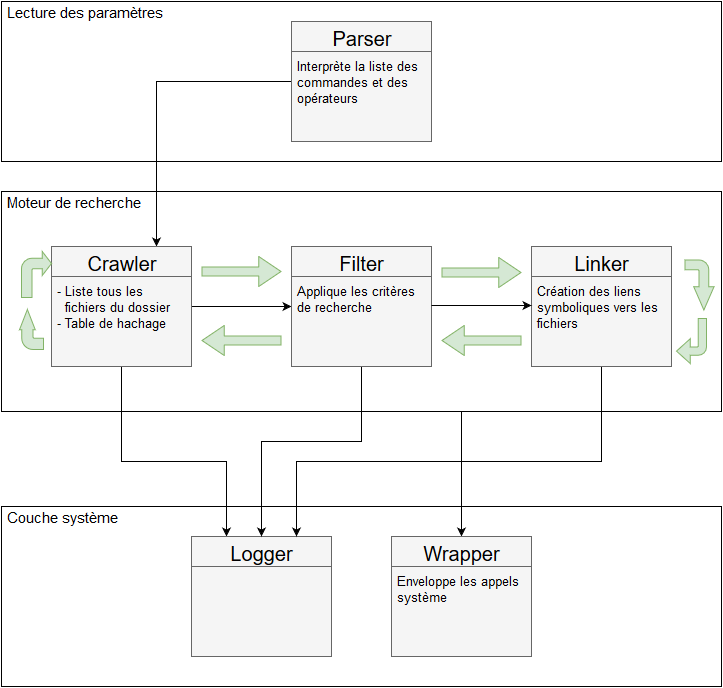

The diagram above was exported from draw.io. Its source (the exported page's mxGraphModel, read from the mxfile embedded in the PNG):
<mxGraphModel dx="1430" dy="766" grid="1" gridSize="10" guides="1" tooltips="1" connect="1" arrows="1" fold="1" page="1" pageScale="1" pageWidth="826" pageHeight="1169" background="#ffffff" math="0" shadow="0">
  <root>
    <mxCell id="0" />
    <mxCell id="1" parent="0" />
    <mxCell id="26" value="" style="whiteSpace=wrap;html=1;spacing=2;" parent="1" vertex="1">
      <mxGeometry x="40" y="545" width="720" height="180" as="geometry" />
    </mxCell>
    <mxCell id="36" style="edgeStyle=orthogonalEdgeStyle;rounded=0;html=1;exitX=0.75;exitY=1;jettySize=auto;orthogonalLoop=1;fontSize=15;" parent="1" source="24" target="20" edge="1">
      <mxGeometry relative="1" as="geometry">
        <Array as="points">
          <mxPoint x="500" y="420" />
        </Array>
      </mxGeometry>
    </mxCell>
    <mxCell id="24" value="" style="whiteSpace=wrap;html=1;spacing=2;" parent="1" vertex="1">
      <mxGeometry x="40" y="230" width="720" height="220" as="geometry" />
    </mxCell>
    <mxCell id="25" value="Moteur de recherche&lt;br&gt;" style="text;html=1;resizable=0;autosize=1;align=left;verticalAlign=top;spacingTop=-4;points=[];spacing=4;spacingRight=0;spacingLeft=2;fontSize=15;" parent="1" vertex="1">
      <mxGeometry x="40" y="230" width="160" height="30" as="geometry" />
    </mxCell>
    <mxCell id="22" value="" style="whiteSpace=wrap;html=1;spacing=2;" parent="1" vertex="1">
      <mxGeometry x="40" y="40" width="720" height="160" as="geometry" />
    </mxCell>
    <mxCell id="38" style="edgeStyle=orthogonalEdgeStyle;rounded=0;html=1;exitX=0;exitY=0.5;entryX=0.75;entryY=0;jettySize=auto;orthogonalLoop=1;fontSize=13;" edge="1" parent="1" source="6" target="12">
      <mxGeometry relative="1" as="geometry">
        <Array as="points">
          <mxPoint x="195" y="120" />
        </Array>
      </mxGeometry>
    </mxCell>
    <mxCell id="6" value="Parser" style="whiteSpace=wrap;html=1;fontSize=20;verticalAlign=top;labelBorderColor=none;fillColor=#f5f5f5;strokeColor=#666666;" parent="1" vertex="1">
      <mxGeometry x="330" y="60" width="140" height="120" as="geometry" />
    </mxCell>
    <mxCell id="11" value="" style="line;strokeWidth=1;html=1;fontSize=20;spacing=2;spacingTop=8;fillColor=#f5f5f5;strokeColor=#666666;" parent="1" vertex="1">
      <mxGeometry x="330" y="85" width="140" height="10" as="geometry" />
    </mxCell>
    <mxCell id="30" style="edgeStyle=orthogonalEdgeStyle;rounded=0;html=1;exitX=1;exitY=0.5;entryX=0;entryY=0.5;jettySize=auto;orthogonalLoop=1;fontSize=15;" parent="1" source="12" target="16" edge="1">
      <mxGeometry relative="1" as="geometry" />
    </mxCell>
    <mxCell id="46" style="edgeStyle=orthogonalEdgeStyle;rounded=0;html=1;exitX=0.5;exitY=1;entryX=0.25;entryY=0;jettySize=auto;orthogonalLoop=1;fontSize=13;" edge="1" parent="1" source="12" target="14">
      <mxGeometry relative="1" as="geometry">
        <Array as="points">
          <mxPoint x="160" y="500" />
          <mxPoint x="265" y="500" />
        </Array>
      </mxGeometry>
    </mxCell>
    <mxCell id="12" value="Crawler" style="whiteSpace=wrap;html=1;fontSize=20;verticalAlign=top;labelBorderColor=none;fillColor=#f5f5f5;strokeColor=#666666;" parent="1" vertex="1">
      <mxGeometry x="90" y="285" width="140" height="120" as="geometry" />
    </mxCell>
    <mxCell id="13" value="" style="line;strokeWidth=1;html=1;fontSize=20;spacing=2;spacingTop=8;fillColor=#f5f5f5;strokeColor=#666666;" parent="1" vertex="1">
      <mxGeometry x="90" y="310" width="140" height="10" as="geometry" />
    </mxCell>
    <mxCell id="14" value="Logger" style="whiteSpace=wrap;html=1;fontSize=20;verticalAlign=top;labelBorderColor=none;fillColor=#f5f5f5;strokeColor=#666666;" parent="1" vertex="1">
      <mxGeometry x="230" y="575" width="140" height="120" as="geometry" />
    </mxCell>
    <mxCell id="15" value="" style="line;strokeWidth=1;html=1;fontSize=20;spacing=2;spacingTop=8;fillColor=#f5f5f5;strokeColor=#666666;" parent="1" vertex="1">
      <mxGeometry x="230" y="600" width="140" height="10" as="geometry" />
    </mxCell>
    <mxCell id="48" style="edgeStyle=orthogonalEdgeStyle;rounded=0;html=1;exitX=0.5;exitY=1;entryX=0.5;entryY=0;jettySize=auto;orthogonalLoop=1;fontSize=13;" edge="1" parent="1" source="16" target="14">
      <mxGeometry relative="1" as="geometry">
        <Array as="points">
          <mxPoint x="400" y="480" />
          <mxPoint x="300" y="480" />
        </Array>
      </mxGeometry>
    </mxCell>
    <mxCell id="16" value="Filter" style="whiteSpace=wrap;html=1;fontSize=20;verticalAlign=top;labelBorderColor=none;fillColor=#f5f5f5;strokeColor=#666666;" parent="1" vertex="1">
      <mxGeometry x="330" y="285" width="140" height="120" as="geometry" />
    </mxCell>
    <mxCell id="17" value="" style="line;strokeWidth=1;html=1;fontSize=20;spacing=2;spacingTop=8;fillColor=#f5f5f5;strokeColor=#666666;" parent="1" vertex="1">
      <mxGeometry x="330" y="310" width="140" height="10" as="geometry" />
    </mxCell>
    <mxCell id="49" style="edgeStyle=orthogonalEdgeStyle;rounded=0;html=1;exitX=0.5;exitY=1;entryX=0.75;entryY=0;jettySize=auto;orthogonalLoop=1;fontSize=13;" edge="1" parent="1" source="18" target="14">
      <mxGeometry relative="1" as="geometry">
        <Array as="points">
          <mxPoint x="640" y="500" />
          <mxPoint x="335" y="500" />
        </Array>
      </mxGeometry>
    </mxCell>
    <mxCell id="18" value="Linker" style="whiteSpace=wrap;html=1;fontSize=20;verticalAlign=top;labelBorderColor=none;fillColor=#f5f5f5;strokeColor=#666666;" parent="1" vertex="1">
      <mxGeometry x="570" y="285" width="140" height="120" as="geometry" />
    </mxCell>
    <mxCell id="19" value="" style="line;strokeWidth=1;html=1;fontSize=20;spacing=2;spacingTop=8;fillColor=#f5f5f5;strokeColor=#666666;" parent="1" vertex="1">
      <mxGeometry x="570" y="310" width="140" height="10" as="geometry" />
    </mxCell>
    <mxCell id="20" value="Wrapper" style="whiteSpace=wrap;html=1;fontSize=20;verticalAlign=top;labelBorderColor=none;fillColor=#f5f5f5;strokeColor=#666666;" parent="1" vertex="1">
      <mxGeometry x="430" y="575" width="140" height="120" as="geometry" />
    </mxCell>
    <mxCell id="21" value="" style="line;strokeWidth=1;html=1;fontSize=20;spacing=2;spacingTop=8;fillColor=#f5f5f5;strokeColor=#666666;" parent="1" vertex="1">
      <mxGeometry x="430" y="600" width="140" height="10" as="geometry" />
    </mxCell>
    <mxCell id="23" value="Lecture des paramètres&lt;br&gt;" style="text;html=1;resizable=0;autosize=1;align=left;verticalAlign=top;spacingTop=-4;points=[];spacing=4;spacingRight=0;spacingLeft=2;fontSize=15;" parent="1" vertex="1">
      <mxGeometry x="40" y="40" width="180" height="30" as="geometry" />
    </mxCell>
    <mxCell id="27" value="Couche système&lt;br&gt;" style="text;html=1;resizable=0;autosize=1;align=left;verticalAlign=top;spacingTop=-4;points=[];spacing=4;spacingRight=0;spacingLeft=2;fontSize=15;" parent="1" vertex="1">
      <mxGeometry x="40" y="545" width="140" height="30" as="geometry" />
    </mxCell>
    <mxCell id="31" style="edgeStyle=orthogonalEdgeStyle;rounded=0;html=1;exitX=1;exitY=0.5;entryX=0;entryY=0.5;jettySize=auto;orthogonalLoop=1;fontSize=15;" parent="1" edge="1">
      <mxGeometry x="470" y="344" as="geometry">
        <mxPoint x="470" y="344" as="sourcePoint" />
        <mxPoint x="570" y="344" as="targetPoint" />
        <Array as="points">
          <mxPoint x="530" y="344" />
          <mxPoint x="530" y="344" />
        </Array>
      </mxGeometry>
    </mxCell>
    <mxCell id="37" value="Enveloppe les appels&lt;br&gt;système&lt;br&gt;" style="text;html=1;resizable=0;autosize=1;align=left;verticalAlign=top;spacingTop=-4;points=[];spacing=4;spacingRight=0;spacingLeft=2;fontSize=13;" vertex="1" parent="1">
      <mxGeometry x="430" y="610" width="150" height="40" as="geometry" />
    </mxCell>
    <mxCell id="40" value="- Liste tous les&lt;br&gt;&amp;nbsp; fichiers du dossier&lt;br&gt;- Table de hachage&lt;br&gt;" style="text;html=1;resizable=0;autosize=1;align=left;verticalAlign=top;spacingTop=-4;points=[];spacing=4;spacingRight=0;spacingLeft=2;fontSize=13;" vertex="1" parent="1">
      <mxGeometry x="90" y="320" width="140" height="60" as="geometry" />
    </mxCell>
    <mxCell id="41" value="Applique les critères&lt;br&gt;de recherche&lt;br&gt;" style="text;html=1;resizable=0;autosize=1;align=left;verticalAlign=top;spacingTop=-4;points=[];spacing=4;spacingRight=0;spacingLeft=2;fontSize=13;" vertex="1" parent="1">
      <mxGeometry x="330" y="320" width="140" height="40" as="geometry" />
    </mxCell>
    <mxCell id="42" value="Création des liens&lt;br&gt;symboliques vers les&lt;br&gt;fichiers&lt;br&gt;" style="text;html=1;resizable=0;autosize=1;align=left;verticalAlign=top;spacingTop=-4;points=[];spacing=4;spacingRight=0;spacingLeft=2;fontSize=13;" vertex="1" parent="1">
      <mxGeometry x="570" y="320" width="150" height="60" as="geometry" />
    </mxCell>
    <mxCell id="43" value="Interprète la liste des &lt;br&gt;commandes et des &lt;br&gt;opérateurs&lt;br&gt;" style="text;html=1;resizable=0;autosize=1;align=left;verticalAlign=top;spacingTop=-4;points=[];spacing=4;spacingRight=0;spacingLeft=2;fontSize=13;" vertex="1" parent="1">
      <mxGeometry x="330" y="95" width="150" height="60" as="geometry" />
    </mxCell>
    <mxCell id="50" value="" style="shape=flexArrow;endArrow=classic;html=1;fillColor=#d5e8d4;fontSize=13;width=9;endSize=7.08;startSize=6;strokeColor=#82b366;" edge="1" parent="1">
      <mxGeometry width="50" height="50" relative="1" as="geometry">
        <mxPoint x="240" y="310" as="sourcePoint" />
        <mxPoint x="320" y="310" as="targetPoint" />
      </mxGeometry>
    </mxCell>
    <mxCell id="111" value="" style="shape=flexArrow;endArrow=classic;html=1;fillColor=#d5e8d4;fontSize=13;width=9;endSize=7.08;startSize=6;strokeColor=#82b366;" edge="1" parent="1">
      <mxGeometry width="50" height="50" relative="1" as="geometry">
        <mxPoint x="480" y="311" as="sourcePoint" />
        <mxPoint x="560" y="311" as="targetPoint" />
      </mxGeometry>
    </mxCell>
    <mxCell id="114" value="" style="html=1;shadow=0;dashed=0;align=center;verticalAlign=middle;shape=mxgraph.arrows2.bendArrow;dy=4.13;dx=13.75;notch=0;arrowHead=24.75;rounded=1;strokeWidth=1;fontSize=13;fillColor=#d5e8d4;strokeColor=#82b366;rotation=180;" vertex="1" parent="1">
      <mxGeometry x="715" y="357" width="30" height="45" as="geometry" />
    </mxCell>
    <mxCell id="115" value="" style="html=1;shadow=0;dashed=0;align=center;verticalAlign=middle;shape=mxgraph.arrows2.bendArrow;dy=4.88;dx=23.25;notch=0;arrowHead=20.25;rounded=1;strokeWidth=1;fontSize=13;fillColor=#d5e8d4;strokeColor=#82b366;rotation=90;" vertex="1" parent="1">
      <mxGeometry x="713" y="309" width="50" height="29" as="geometry" />
    </mxCell>
    <mxCell id="116" value="" style="shape=flexArrow;endArrow=classic;html=1;fillColor=#d5e8d4;fontSize=13;width=9;endSize=7.08;startSize=6;strokeColor=#82b366;" edge="1" parent="1">
      <mxGeometry width="50" height="50" relative="1" as="geometry">
        <mxPoint x="560" y="379" as="sourcePoint" />
        <mxPoint x="480" y="379" as="targetPoint" />
      </mxGeometry>
    </mxCell>
    <mxCell id="117" value="" style="shape=flexArrow;endArrow=classic;html=1;fillColor=#d5e8d4;fontSize=13;width=9;endSize=7.08;startSize=6;strokeColor=#82b366;" edge="1" parent="1">
      <mxGeometry width="50" height="50" relative="1" as="geometry">
        <mxPoint x="320" y="379" as="sourcePoint" />
        <mxPoint x="240" y="379" as="targetPoint" />
      </mxGeometry>
    </mxCell>
    <mxCell id="118" value="" style="html=1;shadow=0;dashed=0;align=center;verticalAlign=middle;shape=mxgraph.arrows2.bendArrow;dy=5.25;dx=9.25;notch=0;arrowHead=24;rounded=1;strokeWidth=1;fontSize=13;fillColor=#d5e8d4;strokeColor=#82b366;rotation=0;" vertex="1" parent="1">
      <mxGeometry x="60" y="290" width="30" height="46" as="geometry" />
    </mxCell>
    <mxCell id="119" value="" style="html=1;shadow=0;dashed=0;align=center;verticalAlign=middle;shape=mxgraph.arrows2.bendArrow;dy=5.63;dx=20.25;notch=0;arrowHead=15.75;rounded=1;strokeWidth=1;fontSize=13;fillColor=#d5e8d4;strokeColor=#82b366;rotation=-90;" vertex="1" parent="1">
      <mxGeometry x="50" y="356" width="40" height="24" as="geometry" />
    </mxCell>
  </root>
</mxGraphModel>